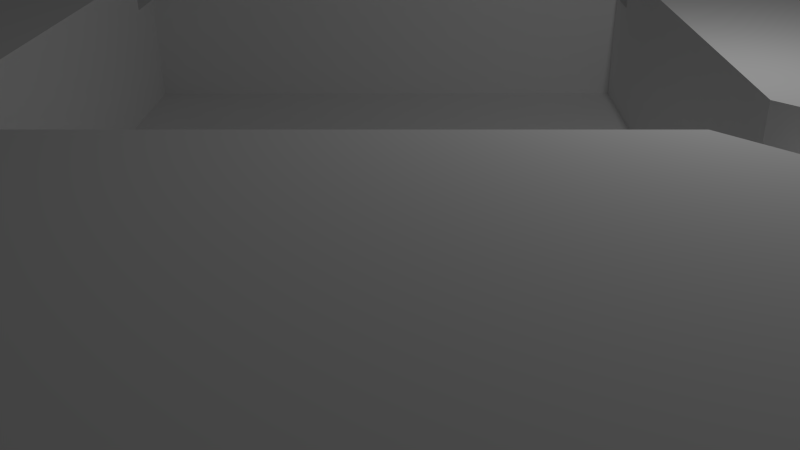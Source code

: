 # Source: modelPlateConditional.blend  (saved by Blender 2.71.0; exported with 4.5.12 LTS)
import bpy
from mathutils import Matrix  # noqa: F401  (used for matrix-valued properties, if any)

bpy.ops.wm.read_factory_settings(use_empty=True)
scene = bpy.context.scene
scene.name = 'Scene'

# ---- collections
col_collection_1 = bpy.data.collections.new('Collection 1'); scene.collection.children.link(col_collection_1)

# ---- world
world_world = bpy.data.worlds.new('World'); scene.world = world_world
world_world.color = (0.05088, 0.05088, 0.05088)
world_world.use_sun_shadow = False
world_world.sun_shadow_jitter_overblur = 0.0
world_world.cycles.sampling_method = 'MANUAL'
world_world.cycles.sample_map_resolution = 256

# ---- cameras
cam_camera = bpy.data.cameras.new('Camera')
cam_camera.clip_end = 100.0
cam_camera.lens = 35.0
cam_camera.sensor_width = 32.0
cam_camera.sensor_height = 18.0
cam_camera.ortho_scale = 7.314
cam_camera.dof.focus_distance = 0.0
cam_camera.dof.aperture_fstop = 128.0

# ---- lights
light_lamp = bpy.data.lights.new('Lamp', 'POINT')
light_lamp.transmission_factor = 0.0
light_lamp.cutoff_distance = 30.0
light_lamp.energy = 100.0
light_lamp.shadow_buffer_clip_start = 1.001
light_lamp.shadow_soft_size = 0.1
light_lamp.shadow_maximum_resolution = 0.006
light_lamp.use_absolute_resolution = True
light_lamp.cycles.use_multiple_importance_sampling = False

# ---- meshes
me_powered_west = bpy.data.meshes.new('Powered_West')
me_powered_west.from_pydata([(-1.027, -0.8639, -0.4434), (0.9727, -0.8824, -0.4434), (-1.026, 1.136, -0.4434), (0.9742, 1.118, -0.4434), (-0.7408, 0.1335, -0.4434)], [], [(0, 1, 3, 2, 4)])
_uv = me_powered_west.uv_layers.new(name='UVMap')
_uv.uv.foreach_set('vector', [0.625, 0.75, 0.625, 0.625, 0.6562, 0.625, 0.6562, 0.75, 0.6406, 0.7188])
me_powered_west.use_remesh_preserve_volume = False
me_powered_west.use_remesh_preserve_attributes = False
me_powered_west.use_mirror_vertex_groups = False
me_powered_west.update()
me_powered_north = bpy.data.meshes.new('Powered_North')
me_powered_north.from_pydata([(-1.001, -0.8152, -0.4554), (0.9992, -0.8152, -0.4554), (-1.001, 1.185, -0.4554), (0.9992, 1.185, -0.4554), (-0.7151, 0.1848, -0.4554)], [], [(0, 1, 3, 2, 4)])
_uv = me_powered_north.uv_layers.new(name='UVMap')
_uv.uv.foreach_set('vector', [0.625, 0.75, 0.625, 0.625, 0.6562, 0.625, 0.6562, 0.75, 0.6406, 0.7188])
me_powered_north.use_remesh_preserve_volume = False
me_powered_north.use_remesh_preserve_attributes = False
me_powered_north.use_mirror_vertex_groups = False
me_powered_north.update()
me_powered_south = bpy.data.meshes.new('Powered_South')
me_powered_south.from_pydata([(-1.003, -0.8, -0.4554), (0.9973, -0.8, -0.4554), (-1.003, 1.2, -0.4554), (0.9973, 1.2, -0.4554), (-0.717, 0.2, -0.4554)], [], [(0, 1, 3, 2, 4)])
_uv = me_powered_south.uv_layers.new(name='UVMap')
_uv.uv.foreach_set('vector', [0.625, 0.75, 0.625, 0.625, 0.6562, 0.625, 0.6562, 0.75, 0.6406, 0.7188])
me_powered_south.use_remesh_preserve_volume = False
me_powered_south.use_remesh_preserve_attributes = False
me_powered_south.use_mirror_vertex_groups = False
me_powered_south.update()
me_powered_east = bpy.data.meshes.new('Powered_East')
me_powered_east.from_pydata([(-1.001, -0.7889, -0.4434), (0.9992, -0.7889, -0.4434), (-1.001, 1.211, -0.4434), (0.9992, 1.211, -0.4434), (-0.7151, 0.2111, -0.4434)], [], [(0, 1, 3, 2, 4)])
_uv = me_powered_east.uv_layers.new(name='UVMap')
_uv.uv.foreach_set('vector', [0.625, 0.75, 0.625, 0.625, 0.6562, 0.625, 0.6562, 0.75, 0.6406, 0.7188])
me_powered_east.use_remesh_preserve_volume = False
me_powered_east.use_remesh_preserve_attributes = False
me_powered_east.use_mirror_vertex_groups = False
me_powered_east.update()
me_xchannel = bpy.data.meshes.new('xChannel')
me_xchannel.from_pydata([(-1.0, -1.0, -1.0), (-1.0, 1.0, -1.0), (1.0, 1.0, -1.0), (1.0, -1.0, -1.0), (-1.0, -1.0, 1.0), (-1.0, 1.0, 1.0), (1.0, 1.0, 1.0), (1.0, -1.0, 1.0)], [], [(4, 5, 1, 0), (5, 6, 2, 1), (6, 7, 3, 2), (7, 4, 0, 3), (0, 1, 2, 3), (7, 6, 5, 4)])
me_xchannel.use_remesh_preserve_volume = False
me_xchannel.use_remesh_preserve_attributes = False
me_xchannel.use_mirror_vertex_groups = False
me_xchannel.update()
me_ychannel = bpy.data.meshes.new('yChannel')
me_ychannel.from_pydata([(-1.0, -1.0, -1.0), (-1.0, 1.0, -1.0), (1.0, 1.0, -1.0), (1.0, -1.0, -1.0), (-1.0, -1.0, 1.0), (-1.0, 1.0, 1.0), (1.0, 1.0, 1.0), (1.0, -1.0, 1.0)], [], [(4, 5, 1, 0), (5, 6, 2, 1), (6, 7, 3, 2), (7, 4, 0, 3), (0, 1, 2, 3), (7, 6, 5, 4)])
me_ychannel.use_remesh_preserve_volume = False
me_ychannel.use_remesh_preserve_attributes = False
me_ychannel.use_mirror_vertex_groups = False
me_ychannel.update()
me_conditional = bpy.data.meshes.new('Conditional')
me_conditional.from_pydata([(-3.536, -3.536, -3.5), (-3.536, 3.536, -3.5), (3.536, 3.536, -3.5), (3.536, -3.536, -3.5), (-3.536, -3.536, -0.5), (-3.536, 3.536, -0.5), (3.536, 3.536, -0.5), (3.536, -3.536, -0.5)], [], [(4, 5, 1, 0), (5, 6, 2, 1), (6, 7, 3, 2), (7, 4, 0, 3), (0, 1, 2, 3), (7, 6, 5, 4)])
me_conditional.use_remesh_preserve_volume = False
me_conditional.use_remesh_preserve_attributes = False
me_conditional.use_mirror_vertex_groups = False
me_conditional.update()
me_plate = bpy.data.meshes.new('Plate')
me_plate.from_pydata([(-8.0, -8.0, -5.0), (-8.0, -0.5, -5.0), (-8.0, -0.5, -5.5), (-8.0, 0.5, -5.5), (-8.0, 0.5, -5.0), (-8.0, 8.0, -5.0), (-8.0, 8.0, -8.0), (-8.0, -8.0, -8.0), (8.0, -8.0, -5.0), (0.5, -8.0, -5.0), (0.5, -8.0, -5.5), (-0.5, -8.0, -5.5), (-0.5, -8.0, -5.0), (8.0, -8.0, -8.0), (-4.5, -0.5, -5.0), (-0.5, -4.5, -5.0), (-4.5, -0.5, -5.5), (-5.0, 0.0, -5.5), (-4.5, 0.5, -5.5), (-4.5, 0.5, -5.0), (-0.5, 4.5, -5.0), (-0.5, 8.0, -5.0), (-0.5, 8.0, -5.5), (0.5, 8.0, -5.5), (0.5, 8.0, -5.0), (8.0, 8.0, -5.0), (8.0, 8.0, -8.0), (8.0, 0.5, -5.0), (8.0, 0.5, -5.5), (8.0, -0.5, -5.5), (8.0, -0.5, -5.0), (0.5, -4.5, -5.0), (4.5, -0.5, -5.0), (0.5, -4.5, -5.5), (0.0, -5.0, -5.5), (-0.5, -4.5, -5.5), (-0.5, 4.5, -5.5), (0.5, 4.5, -5.5), (0.0, 5.0, -5.5), (0.5, 4.5, -5.0), (4.5, 0.5, -5.0), (4.5, 0.5, -5.5), (4.5, -0.5, -5.5), (5.0, 0.0, -5.5), (0.0, -5.0, -7.0), (-5.0, 0.0, -7.0), (0.0, 5.0, -7.0), (5.0, 0.0, -7.0)], [], [(0, 1, 2, 3, 4, 5, 6, 7), (8, 9, 10, 11, 12, 0, 7, 13), (14, 1, 0, 12, 15), (16, 2, 1, 14), (3, 2, 16, 17, 18), (19, 4, 3, 18), (20, 21, 5, 4, 19), (5, 21, 22, 23, 24, 25, 26, 6), (7, 6, 26, 13), (25, 27, 28, 29, 30, 8, 13, 26), (31, 9, 8, 30, 32), (33, 10, 9, 31), (11, 10, 33, 34, 35), (15, 12, 11, 35), (36, 22, 21, 20), (37, 23, 22, 36, 38), (39, 24, 23, 37), (40, 27, 25, 24, 39), (41, 28, 27, 40), (42, 29, 28, 41, 43), (32, 30, 29, 42), (17, 16, 14, 15, 35, 34, 44, 45), (38, 36, 20, 19, 18, 17, 45, 46), (44, 47, 46, 45), (34, 33, 31, 32, 42, 43, 47, 44), (43, 41, 40, 39, 37, 38, 46, 47)])
_uv = me_plate.uv_layers.new(name='UVMap')
_uv.uv.foreach_set('vector', [0.9062, 1.0, 0.9062, 0.5312, 0.9219, 0.5312, 0.9219, 0.4688, 0.9062, 0.4688, 0.9062, 0.0, 1.0, 0.0, 1.0, 1.0, 0.9062, 1.0, 0.9062, 0.5312, 0.9219, 0.5312, 0.9219, 0.4688, 0.9062, 0.4688, 0.9062, 0.0, 1.0, 0.0, 1.0, 1.0, 0.2344, 0.7812, 0.2344, 1.0, 0.0, 1.0, 0.0, 0.5306, 0.1094, 0.5312, 0.0, 0.5, 0.1094, 0.5, 0.1094, 0.5312, 0.0, 0.5312, 0.2656, 0.9995, 0.2344, 0.9995, 0.2344, 0.7807, 0.25, 0.8119, 0.2656, 0.7807, 0.2656, 0.7815, 0.2656, 1.0, 0.25, 1.0, 0.25, 0.7815, 0.3906, 0.5312, 0.5, 0.5312, 0.5, 1.0, 0.2656, 1.0, 0.2656, 0.7812, 0.9062, 1.0, 0.9062, 0.5312, 0.9219, 0.5312, 0.9219, 0.4688, 0.9062, 0.4688, 0.9062, 0.0, 1.0, 0.0, 1.0, 1.0, 0.5, -0.0008983, 0.5, 0.9995, 0.0, 0.9995, 0.0, -0.0008983, 0.9062, 1.0, 0.9062, 0.5312, 0.9219, 0.5312, 0.9219, 0.4688, 0.9062, 0.4688, 0.9062, 0.0, 1.0, 0.0, 1.0, 1.0, 0.1094, 0.4688, 0.0, 0.4688, 0.0, 0.0, 0.2344, 0.0, 0.2344, 0.2179, 0.0, 0.4686, 0.1094, 0.4689, 0.1094, 0.5001, 0.0, 0.4999, 0.0, 0.5306, 0.0, 0.468, 0.1094, 0.468, 0.09375, 0.4993, 0.1094, 0.5306, 0.25, 0.7812, 0.25, 1.0, 0.2344, 1.0, 0.2344, 0.7812, 0.4998, 0.5312, 0.3906, 0.5312, 0.3906, 0.5, 0.5, 0.5, 0.3906, 0.468, 0.5, 0.468, 0.5, 0.5306, 0.3906, 0.5306, 0.4062, 0.4993, 0.5, 0.5, 0.3906, 0.5, 0.3906, 0.4688, 0.5, 0.4688, 0.2656, 0.2188, 0.2656, 0.0, 0.5, 0.0, 0.5, 0.4688, 0.3906, 0.4688, 0.2499, 0.2188, 0.2499, 0.0, 0.2655, 0.0, 0.2655, 0.2188, 0.2344, 0.2179, 0.2344, -0.0008983, 0.2656, -0.0008983, 0.2656, 0.2179, 0.25, 0.1867, 0.2344, 0.2189, 0.2344, 0.0, 0.25, 0.0, 0.25, 0.2189, 0.75, 0.9687, 0.75, 0.9374, 0.7344, 0.9374, 0.7344, 0.6246, 0.75, 0.6246, 0.75, 0.5937, 0.8125, 0.5937, 0.8125, 0.9687, 0.5625, 0.5937, 0.5625, 0.6249, 0.5781, 0.6249, 0.5781, 0.9376, 0.5625, 0.9376, 0.5625, 0.9687, 0.5, 0.9687, 0.5, 0.5937, 0.5, 0.3125, 0.6562, 0.0, 0.8125, 0.3125, 0.6562, 0.625, 0.5625, 0.5937, 0.5625, 0.6249, 0.5781, 0.6249, 0.5781, 0.9386, 0.5625, 0.9386, 0.5625, 0.9687, 0.5, 0.9687, 0.5, 0.5937, 0.75, 0.9687, 0.75, 0.9376, 0.7344, 0.9376, 0.7344, 0.6246, 0.75, 0.6246, 0.75, 0.5937, 0.8125, 0.5937, 0.8125, 0.9687])
me_plate.use_remesh_preserve_volume = False
me_plate.use_remesh_preserve_attributes = False
me_plate.use_mirror_vertex_groups = False
me_plate.update()

# ---- objects
ob_powered_west = bpy.data.objects.new('Powered_West', me_powered_west)
ob_powered_north = bpy.data.objects.new('Powered_North', me_powered_north)
ob_powered_south = bpy.data.objects.new('Powered_South', me_powered_south)
ob_powered_east = bpy.data.objects.new('Powered_East', me_powered_east)
ob_xchannel = bpy.data.objects.new('xChannel', me_xchannel)
ob_ychannel = bpy.data.objects.new('yChannel', me_ychannel)
ob_conditionalinstalled = bpy.data.objects.new('ConditionalInstalled', me_conditional)
ob_plate = bpy.data.objects.new('Plate', me_plate)
ob_lamp = bpy.data.objects.new('Lamp', light_lamp)
ob_camera = bpy.data.objects.new('Camera', cam_camera)

# ---- transforms, parenting, visibility, modifiers, constraints
ob_powered_west.location = (-6.297, 0.0633, 2.943)
ob_powered_west.rotation_euler = (0.0, -0.0, -3.139)
ob_powered_west.scale = (1.75, 0.5, 1.0)
ob_powered_west.lineart.crease_threshold = 0.0
ob_powered_north.location = (0.09242, 6.251, 2.956)
ob_powered_north.rotation_euler = (0.0, 0.0, 1.571)
ob_powered_north.scale = (1.75, 0.5, 1.0)
ob_powered_north.lineart.crease_threshold = 0.0
ob_powered_south.location = (-0.1, -6.255, 2.956)
ob_powered_south.rotation_euler = (0.0, -0.0, -1.571)
ob_powered_south.scale = (1.75, 0.5, 1.0)
ob_powered_south.lineart.crease_threshold = 0.0
ob_powered_east.location = (6.251, -0.1056, 2.943)
ob_powered_east.scale = (1.75, 0.5, 1.0)
ob_powered_east.lineart.crease_threshold = 0.0
ob_xchannel.location = (0.0, 0.0, 3.0)
ob_xchannel.scale = (9.0, 0.5, 0.5)
ob_xchannel.hide_viewport = True
ob_xchannel.hide_select = True
ob_xchannel.hide_render = True
ob_xchannel.lineart.crease_threshold = 0.0
ob_ychannel.location = (0.0, 0.0, 3.0)
ob_ychannel.scale = (0.5, 9.0, 0.5)
ob_ychannel.hide_viewport = True
ob_ychannel.hide_select = True
ob_ychannel.hide_render = True
ob_ychannel.lineart.crease_threshold = 0.0
ob_conditionalinstalled.location = (0.0, 0.0, 4.5)
ob_conditionalinstalled.rotation_euler = (0.0, 0.0, 0.7854)
ob_conditionalinstalled.hide_viewport = True
ob_conditionalinstalled.hide_select = True
ob_conditionalinstalled.hide_render = True
ob_conditionalinstalled.lineart.crease_threshold = 0.0
ob_plate.location = (0.0, 0.0, 8.0)
ob_plate.lineart.crease_threshold = 0.0
ob_lamp.location = (4.076, 1.005, 5.904)
ob_lamp.rotation_euler = (0.6503, 0.05522, 1.866)
ob_lamp.lock_rotations_4d = False
ob_lamp.empty_display_type = 'ARROWS'
ob_lamp.color = (0.0, 0.0, 0.0, 0.0)
ob_lamp.lineart.crease_threshold = 0.0
ob_camera.location = (7.481, -6.508, 5.344)
ob_camera.rotation_euler = (1.109, 0.01082, 0.8149)
ob_camera.lock_rotations_4d = False
ob_camera.empty_display_type = 'ARROWS'
ob_camera.color = (0.0, 0.0, 0.0, 0.0)
ob_camera.hide_viewport = True
ob_camera.hide_select = True
ob_camera.hide_render = True
ob_camera.display_type = 'WIRE'
ob_camera.lineart.crease_threshold = 0.0

# ---- collection membership
col_collection_1.objects.link(ob_powered_west)
col_collection_1.objects.link(ob_powered_north)
col_collection_1.objects.link(ob_powered_south)
col_collection_1.objects.link(ob_powered_east)
col_collection_1.objects.link(ob_xchannel)
col_collection_1.objects.link(ob_ychannel)
col_collection_1.objects.link(ob_conditionalinstalled)
col_collection_1.objects.link(ob_plate)
col_collection_1.objects.link(ob_lamp)
col_collection_1.objects.link(ob_camera)

# ---- scene / render settings (as saved in the file)
scene.camera = ob_camera
scene.frame_start = 1; scene.frame_end = 250; scene.frame_set(1)
scene.render.engine = 'BLENDER_EEVEE_NEXT'
scene.render.resolution_percentage = 50
scene.render.dither_intensity = 0.0
scene.cycles.use_denoising = False
scene.cycles.samples = 10
scene.cycles.sampling_pattern = 'TABULATED_SOBOL'
scene.cycles.light_sampling_threshold = 0.0
scene.cycles.use_adaptive_sampling = False
scene.cycles.use_light_tree = False
scene.cycles.blur_glossy = 0.0
scene.cycles.volume_bounces = 1
scene.cycles.pixel_filter_type = 'GAUSSIAN'
scene.cycles.sample_clamp_indirect = 0.0
scene.view_settings.view_transform = 'Standard'
bpy.context.view_layer.update()
